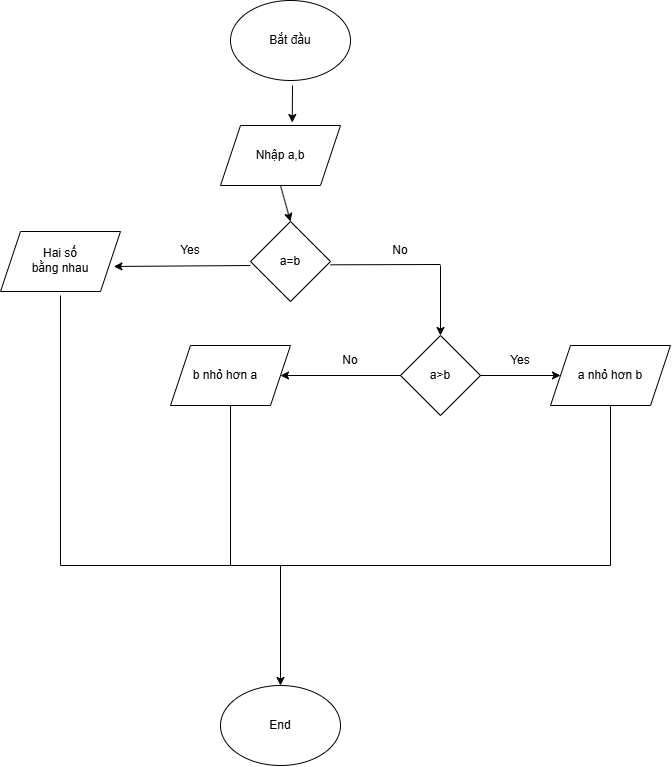

The diagram above was exported from draw.io. Its source (the exported page's mxGraphModel, read from the mxfile embedded in the PNG):
<mxGraphModel dx="724" dy="431" grid="1" gridSize="10" guides="1" tooltips="1" connect="1" arrows="1" fold="1" page="1" pageScale="1" pageWidth="827" pageHeight="1169" math="0" shadow="0">
  <root>
    <mxCell id="0" />
    <mxCell id="1" parent="0" />
    <mxCell id="1DNYwWrHxnzghJLqqLrz-1" value="" style="ellipse;whiteSpace=wrap;html=1;" vertex="1" parent="1">
      <mxGeometry x="340" y="275" width="120" height="80" as="geometry" />
    </mxCell>
    <mxCell id="1DNYwWrHxnzghJLqqLrz-2" value="" style="shape=parallelogram;perimeter=parallelogramPerimeter;whiteSpace=wrap;html=1;fixedSize=1;" vertex="1" parent="1">
      <mxGeometry x="330" y="400" width="120" height="60" as="geometry" />
    </mxCell>
    <mxCell id="1DNYwWrHxnzghJLqqLrz-3" value="" style="rhombus;whiteSpace=wrap;html=1;" vertex="1" parent="1">
      <mxGeometry x="360" y="496" width="80" height="80" as="geometry" />
    </mxCell>
    <mxCell id="1DNYwWrHxnzghJLqqLrz-7" value="Nhập a,b" style="text;html=1;align=center;verticalAlign=middle;whiteSpace=wrap;rounded=0;" vertex="1" parent="1">
      <mxGeometry x="360" y="415" width="60" height="30" as="geometry" />
    </mxCell>
    <mxCell id="1DNYwWrHxnzghJLqqLrz-10" value="" style="endArrow=classic;html=1;rounded=0;entryX=0.598;entryY=-0.05;entryDx=0;entryDy=0;entryPerimeter=0;" edge="1" parent="1" target="1DNYwWrHxnzghJLqqLrz-2">
      <mxGeometry width="50" height="50" relative="1" as="geometry">
        <mxPoint x="402" y="360" as="sourcePoint" />
        <mxPoint x="500" y="220" as="targetPoint" />
      </mxGeometry>
    </mxCell>
    <mxCell id="1DNYwWrHxnzghJLqqLrz-13" value="a=b" style="text;strokeColor=none;align=center;fillColor=none;html=1;verticalAlign=middle;whiteSpace=wrap;rounded=0;" vertex="1" parent="1">
      <mxGeometry x="370" y="521" width="60" height="30" as="geometry" />
    </mxCell>
    <mxCell id="1DNYwWrHxnzghJLqqLrz-5" value="Bắt đầu" style="text;html=1;align=center;verticalAlign=middle;whiteSpace=wrap;rounded=0;" vertex="1" parent="1">
      <mxGeometry x="370" y="300" width="60" height="30" as="geometry" />
    </mxCell>
    <mxCell id="1DNYwWrHxnzghJLqqLrz-16" value="" style="endArrow=classic;html=1;rounded=0;entryX=0.5;entryY=0;entryDx=0;entryDy=0;" edge="1" parent="1" target="1DNYwWrHxnzghJLqqLrz-3">
      <mxGeometry width="50" height="50" relative="1" as="geometry">
        <mxPoint x="390" y="460" as="sourcePoint" />
        <mxPoint x="440" y="410" as="targetPoint" />
      </mxGeometry>
    </mxCell>
    <mxCell id="1DNYwWrHxnzghJLqqLrz-17" value="" style="shape=parallelogram;perimeter=parallelogramPerimeter;whiteSpace=wrap;html=1;fixedSize=1;" vertex="1" parent="1">
      <mxGeometry x="110" y="506" width="120" height="60" as="geometry" />
    </mxCell>
    <mxCell id="1DNYwWrHxnzghJLqqLrz-18" value="" style="endArrow=classic;html=1;rounded=0;entryX=0.945;entryY=0.583;entryDx=0;entryDy=0;entryPerimeter=0;" edge="1" parent="1" target="1DNYwWrHxnzghJLqqLrz-17">
      <mxGeometry width="50" height="50" relative="1" as="geometry">
        <mxPoint x="360" y="540" as="sourcePoint" />
        <mxPoint x="410" y="490" as="targetPoint" />
      </mxGeometry>
    </mxCell>
    <mxCell id="1DNYwWrHxnzghJLqqLrz-20" value="Hai số bằng nhau" style="text;strokeColor=none;align=center;fillColor=none;html=1;verticalAlign=middle;whiteSpace=wrap;rounded=0;" vertex="1" parent="1">
      <mxGeometry x="140" y="520" width="60" height="30" as="geometry" />
    </mxCell>
    <mxCell id="1DNYwWrHxnzghJLqqLrz-22" value="Yes" style="text;html=1;align=center;verticalAlign=middle;whiteSpace=wrap;rounded=0;" vertex="1" parent="1">
      <mxGeometry x="270" y="510" width="60" height="30" as="geometry" />
    </mxCell>
    <mxCell id="1DNYwWrHxnzghJLqqLrz-23" value="" style="rhombus;whiteSpace=wrap;html=1;" vertex="1" parent="1">
      <mxGeometry x="510" y="610" width="80" height="80" as="geometry" />
    </mxCell>
    <mxCell id="1DNYwWrHxnzghJLqqLrz-24" value="" style="endArrow=classic;html=1;rounded=0;entryX=0.5;entryY=0;entryDx=0;entryDy=0;" edge="1" parent="1" target="1DNYwWrHxnzghJLqqLrz-23">
      <mxGeometry width="50" height="50" relative="1" as="geometry">
        <mxPoint x="550" y="540" as="sourcePoint" />
        <mxPoint x="600" y="530" as="targetPoint" />
      </mxGeometry>
    </mxCell>
    <mxCell id="1DNYwWrHxnzghJLqqLrz-25" value="" style="endArrow=none;html=1;rounded=0;" edge="1" parent="1">
      <mxGeometry width="50" height="50" relative="1" as="geometry">
        <mxPoint x="440" y="539.31" as="sourcePoint" />
        <mxPoint x="550" y="539" as="targetPoint" />
      </mxGeometry>
    </mxCell>
    <mxCell id="1DNYwWrHxnzghJLqqLrz-26" value="a&amp;gt;b" style="text;html=1;align=center;verticalAlign=middle;whiteSpace=wrap;rounded=0;" vertex="1" parent="1">
      <mxGeometry x="520" y="635" width="60" height="30" as="geometry" />
    </mxCell>
    <mxCell id="1DNYwWrHxnzghJLqqLrz-27" value="" style="shape=parallelogram;perimeter=parallelogramPerimeter;whiteSpace=wrap;html=1;fixedSize=1;" vertex="1" parent="1">
      <mxGeometry x="280" y="620" width="120" height="60" as="geometry" />
    </mxCell>
    <mxCell id="1DNYwWrHxnzghJLqqLrz-28" value="" style="shape=parallelogram;perimeter=parallelogramPerimeter;whiteSpace=wrap;html=1;fixedSize=1;" vertex="1" parent="1">
      <mxGeometry x="660" y="620" width="120" height="60" as="geometry" />
    </mxCell>
    <mxCell id="1DNYwWrHxnzghJLqqLrz-29" value="" style="endArrow=classic;html=1;rounded=0;entryX=1;entryY=0.5;entryDx=0;entryDy=0;exitX=0;exitY=0.5;exitDx=0;exitDy=0;" edge="1" parent="1" source="1DNYwWrHxnzghJLqqLrz-23" target="1DNYwWrHxnzghJLqqLrz-27">
      <mxGeometry width="50" height="50" relative="1" as="geometry">
        <mxPoint x="470" y="650" as="sourcePoint" />
        <mxPoint x="520" y="600" as="targetPoint" />
      </mxGeometry>
    </mxCell>
    <mxCell id="1DNYwWrHxnzghJLqqLrz-30" value="" style="endArrow=classic;html=1;rounded=0;entryX=0;entryY=0.5;entryDx=0;entryDy=0;exitX=1;exitY=0.5;exitDx=0;exitDy=0;" edge="1" parent="1" source="1DNYwWrHxnzghJLqqLrz-23" target="1DNYwWrHxnzghJLqqLrz-28">
      <mxGeometry width="50" height="50" relative="1" as="geometry">
        <mxPoint x="610" y="650" as="sourcePoint" />
        <mxPoint x="490" y="650" as="targetPoint" />
      </mxGeometry>
    </mxCell>
    <mxCell id="1DNYwWrHxnzghJLqqLrz-32" value="No" style="text;html=1;align=center;verticalAlign=middle;whiteSpace=wrap;rounded=0;" vertex="1" parent="1">
      <mxGeometry x="430" y="620" width="60" height="30" as="geometry" />
    </mxCell>
    <mxCell id="1DNYwWrHxnzghJLqqLrz-33" value="No" style="text;html=1;align=center;verticalAlign=middle;whiteSpace=wrap;rounded=0;" vertex="1" parent="1">
      <mxGeometry x="480" y="510" width="60" height="30" as="geometry" />
    </mxCell>
    <mxCell id="1DNYwWrHxnzghJLqqLrz-34" value="Yes" style="text;html=1;align=center;verticalAlign=middle;whiteSpace=wrap;rounded=0;" vertex="1" parent="1">
      <mxGeometry x="600" y="620" width="60" height="30" as="geometry" />
    </mxCell>
    <mxCell id="1DNYwWrHxnzghJLqqLrz-37" value="b nhỏ hơn a" style="text;html=1;align=center;verticalAlign=middle;whiteSpace=wrap;rounded=0;" vertex="1" parent="1">
      <mxGeometry x="300" y="635" width="70" height="30" as="geometry" />
    </mxCell>
    <mxCell id="1DNYwWrHxnzghJLqqLrz-38" value="a nhỏ hơn b" style="text;html=1;align=center;verticalAlign=middle;whiteSpace=wrap;rounded=0;" vertex="1" parent="1">
      <mxGeometry x="685" y="635" width="70" height="30" as="geometry" />
    </mxCell>
    <mxCell id="1DNYwWrHxnzghJLqqLrz-39" value="" style="endArrow=none;html=1;rounded=0;" edge="1" parent="1">
      <mxGeometry width="50" height="50" relative="1" as="geometry">
        <mxPoint x="170" y="840" as="sourcePoint" />
        <mxPoint x="720" y="840" as="targetPoint" />
      </mxGeometry>
    </mxCell>
    <mxCell id="1DNYwWrHxnzghJLqqLrz-41" value="" style="endArrow=none;html=1;rounded=0;" edge="1" parent="1">
      <mxGeometry width="50" height="50" relative="1" as="geometry">
        <mxPoint x="340" y="840" as="sourcePoint" />
        <mxPoint x="340" y="680" as="targetPoint" />
      </mxGeometry>
    </mxCell>
    <mxCell id="1DNYwWrHxnzghJLqqLrz-42" value="" style="endArrow=none;html=1;rounded=0;" edge="1" parent="1">
      <mxGeometry width="50" height="50" relative="1" as="geometry">
        <mxPoint x="720" y="840" as="sourcePoint" />
        <mxPoint x="720" y="680" as="targetPoint" />
      </mxGeometry>
    </mxCell>
    <mxCell id="1DNYwWrHxnzghJLqqLrz-43" value="" style="endArrow=none;html=1;rounded=0;" edge="1" parent="1">
      <mxGeometry width="50" height="50" relative="1" as="geometry">
        <mxPoint x="170" y="840" as="sourcePoint" />
        <mxPoint x="170" y="570" as="targetPoint" />
      </mxGeometry>
    </mxCell>
    <mxCell id="1DNYwWrHxnzghJLqqLrz-44" value="" style="endArrow=classic;html=1;rounded=0;" edge="1" parent="1">
      <mxGeometry width="50" height="50" relative="1" as="geometry">
        <mxPoint x="390" y="840" as="sourcePoint" />
        <mxPoint x="390" y="960" as="targetPoint" />
      </mxGeometry>
    </mxCell>
    <mxCell id="1DNYwWrHxnzghJLqqLrz-45" value="" style="ellipse;whiteSpace=wrap;html=1;" vertex="1" parent="1">
      <mxGeometry x="330" y="960" width="120" height="80" as="geometry" />
    </mxCell>
    <mxCell id="1DNYwWrHxnzghJLqqLrz-46" value="End" style="text;html=1;align=center;verticalAlign=middle;whiteSpace=wrap;rounded=0;" vertex="1" parent="1">
      <mxGeometry x="360" y="985" width="60" height="30" as="geometry" />
    </mxCell>
  </root>
</mxGraphModel>